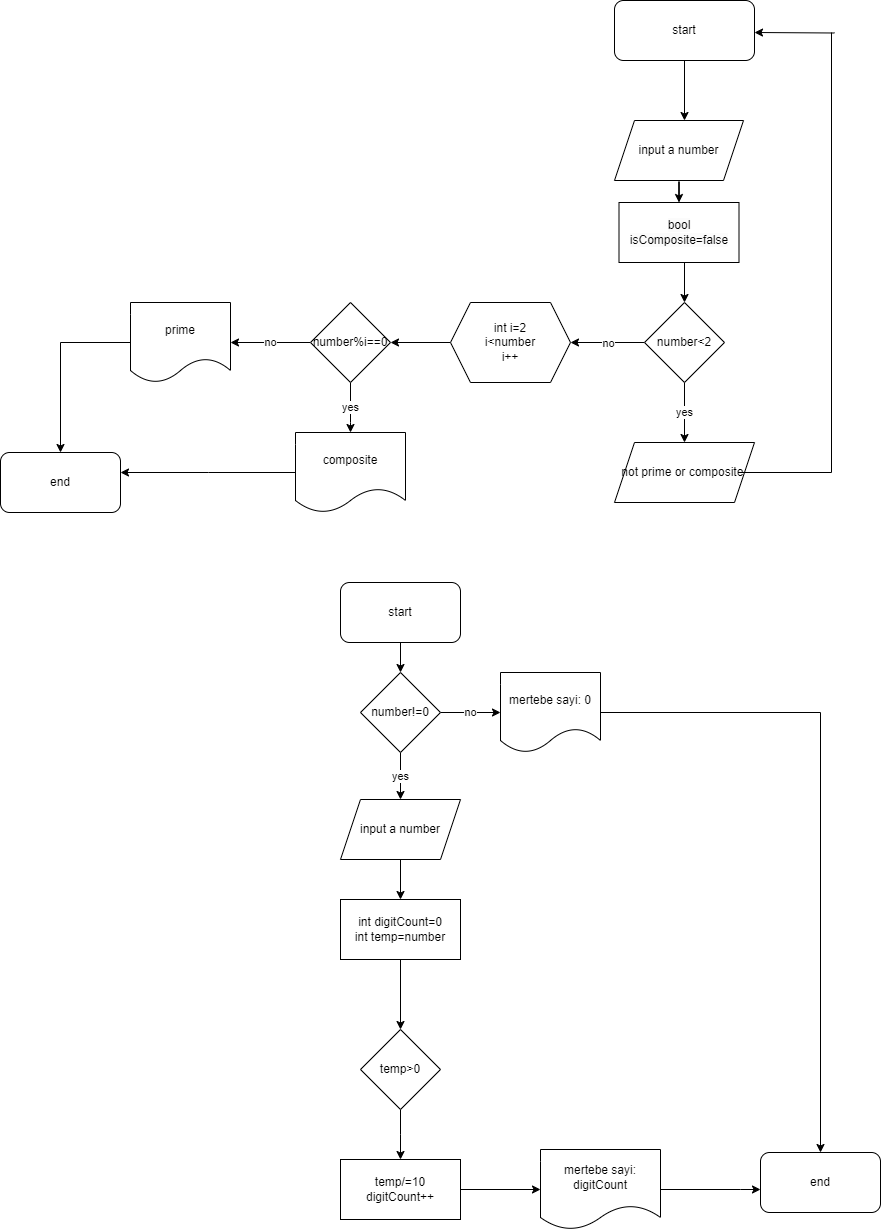

The diagram above was exported from draw.io. Its source (the exported page's mxGraphModel, read from the mxfile embedded in the PNG):
<mxGraphModel dx="1900" dy="1657" grid="1" gridSize="10" guides="1" tooltips="1" connect="1" arrows="1" fold="1" page="1" pageScale="1" pageWidth="850" pageHeight="1100" math="0" shadow="0">
  <root>
    <mxCell id="0" />
    <mxCell id="1" parent="0" />
    <mxCell id="AhM5Fu_-WxTsMDv2zYMA-3" value="" style="edgeStyle=orthogonalEdgeStyle;rounded=0;orthogonalLoop=1;jettySize=auto;html=1;" edge="1" parent="1">
      <mxGeometry relative="1" as="geometry">
        <mxPoint x="504" y="-52" as="sourcePoint" />
        <mxPoint x="504" y="8" as="targetPoint" />
      </mxGeometry>
    </mxCell>
    <mxCell id="AhM5Fu_-WxTsMDv2zYMA-5" style="edgeStyle=orthogonalEdgeStyle;rounded=0;orthogonalLoop=1;jettySize=auto;html=1;exitX=0.5;exitY=1;exitDx=0;exitDy=0;" edge="1" parent="1">
      <mxGeometry relative="1" as="geometry">
        <mxPoint x="504" y="120" as="sourcePoint" />
        <mxPoint x="504" y="190" as="targetPoint" />
      </mxGeometry>
    </mxCell>
    <mxCell id="AhM5Fu_-WxTsMDv2zYMA-7" value="yes" style="edgeStyle=orthogonalEdgeStyle;rounded=0;orthogonalLoop=1;jettySize=auto;html=1;exitX=0.5;exitY=1;exitDx=0;exitDy=0;" edge="1" parent="1" source="AhM5Fu_-WxTsMDv2zYMA-4">
      <mxGeometry relative="1" as="geometry">
        <mxPoint x="504" y="330" as="targetPoint" />
      </mxGeometry>
    </mxCell>
    <mxCell id="AhM5Fu_-WxTsMDv2zYMA-36" value="no" style="edgeStyle=orthogonalEdgeStyle;rounded=0;orthogonalLoop=1;jettySize=auto;html=1;" edge="1" parent="1" source="AhM5Fu_-WxTsMDv2zYMA-4">
      <mxGeometry relative="1" as="geometry">
        <mxPoint x="390" y="230" as="targetPoint" />
      </mxGeometry>
    </mxCell>
    <mxCell id="AhM5Fu_-WxTsMDv2zYMA-4" value="number&amp;lt;2" style="rhombus;whiteSpace=wrap;html=1;" vertex="1" parent="1">
      <mxGeometry x="464" y="190" width="80" height="80" as="geometry" />
    </mxCell>
    <mxCell id="AhM5Fu_-WxTsMDv2zYMA-6" value="start" style="rounded=1;whiteSpace=wrap;html=1;" vertex="1" parent="1">
      <mxGeometry x="434" y="-112" width="140" height="60" as="geometry" />
    </mxCell>
    <mxCell id="AhM5Fu_-WxTsMDv2zYMA-52" value="" style="edgeStyle=orthogonalEdgeStyle;rounded=0;orthogonalLoop=1;jettySize=auto;html=1;" edge="1" parent="1" source="AhM5Fu_-WxTsMDv2zYMA-9" target="AhM5Fu_-WxTsMDv2zYMA-51">
      <mxGeometry relative="1" as="geometry" />
    </mxCell>
    <mxCell id="AhM5Fu_-WxTsMDv2zYMA-9" value="input a number" style="shape=parallelogram;perimeter=parallelogramPerimeter;whiteSpace=wrap;html=1;fixedSize=1;" vertex="1" parent="1">
      <mxGeometry x="434" y="8" width="129" height="60" as="geometry" />
    </mxCell>
    <mxCell id="AhM5Fu_-WxTsMDv2zYMA-12" value="not prime or composite&amp;nbsp;" style="shape=parallelogram;perimeter=parallelogramPerimeter;whiteSpace=wrap;html=1;fixedSize=1;" vertex="1" parent="1">
      <mxGeometry x="434" y="330" width="140" height="60" as="geometry" />
    </mxCell>
    <mxCell id="AhM5Fu_-WxTsMDv2zYMA-32" value="" style="endArrow=none;html=1;rounded=0;" edge="1" parent="1">
      <mxGeometry width="50" height="50" relative="1" as="geometry">
        <mxPoint x="561" y="360" as="sourcePoint" />
        <mxPoint x="651" y="360" as="targetPoint" />
      </mxGeometry>
    </mxCell>
    <mxCell id="AhM5Fu_-WxTsMDv2zYMA-34" value="" style="endArrow=none;html=1;rounded=0;" edge="1" parent="1">
      <mxGeometry width="50" height="50" relative="1" as="geometry">
        <mxPoint x="651" y="360" as="sourcePoint" />
        <mxPoint x="651" y="-80" as="targetPoint" />
      </mxGeometry>
    </mxCell>
    <mxCell id="AhM5Fu_-WxTsMDv2zYMA-35" value="" style="endArrow=classic;html=1;rounded=0;" edge="1" parent="1">
      <mxGeometry width="50" height="50" relative="1" as="geometry">
        <mxPoint x="654" y="-79.5" as="sourcePoint" />
        <mxPoint x="574" y="-80" as="targetPoint" />
      </mxGeometry>
    </mxCell>
    <mxCell id="AhM5Fu_-WxTsMDv2zYMA-39" value="" style="edgeStyle=orthogonalEdgeStyle;rounded=0;orthogonalLoop=1;jettySize=auto;html=1;" edge="1" parent="1" source="AhM5Fu_-WxTsMDv2zYMA-37" target="AhM5Fu_-WxTsMDv2zYMA-38">
      <mxGeometry relative="1" as="geometry" />
    </mxCell>
    <mxCell id="AhM5Fu_-WxTsMDv2zYMA-37" value="int i=2&lt;div&gt;i&amp;lt;number&lt;/div&gt;&lt;div&gt;i++&lt;/div&gt;" style="shape=hexagon;perimeter=hexagonPerimeter2;whiteSpace=wrap;html=1;fixedSize=1;" vertex="1" parent="1">
      <mxGeometry x="270" y="190" width="120" height="80" as="geometry" />
    </mxCell>
    <mxCell id="AhM5Fu_-WxTsMDv2zYMA-41" value="yes" style="edgeStyle=orthogonalEdgeStyle;rounded=0;orthogonalLoop=1;jettySize=auto;html=1;entryX=0.5;entryY=0;entryDx=0;entryDy=0;" edge="1" parent="1" source="AhM5Fu_-WxTsMDv2zYMA-38" target="AhM5Fu_-WxTsMDv2zYMA-40">
      <mxGeometry relative="1" as="geometry">
        <Array as="points">
          <mxPoint x="170" y="310" />
        </Array>
      </mxGeometry>
    </mxCell>
    <mxCell id="AhM5Fu_-WxTsMDv2zYMA-43" value="no" style="edgeStyle=orthogonalEdgeStyle;rounded=0;orthogonalLoop=1;jettySize=auto;html=1;" edge="1" parent="1" source="AhM5Fu_-WxTsMDv2zYMA-38" target="AhM5Fu_-WxTsMDv2zYMA-42">
      <mxGeometry relative="1" as="geometry" />
    </mxCell>
    <mxCell id="AhM5Fu_-WxTsMDv2zYMA-38" value="number%i==0" style="rhombus;whiteSpace=wrap;html=1;" vertex="1" parent="1">
      <mxGeometry x="130" y="190" width="80" height="80" as="geometry" />
    </mxCell>
    <mxCell id="AhM5Fu_-WxTsMDv2zYMA-49" style="edgeStyle=orthogonalEdgeStyle;rounded=0;orthogonalLoop=1;jettySize=auto;html=1;" edge="1" parent="1" source="AhM5Fu_-WxTsMDv2zYMA-40">
      <mxGeometry relative="1" as="geometry">
        <mxPoint x="-60" y="360" as="targetPoint" />
      </mxGeometry>
    </mxCell>
    <mxCell id="AhM5Fu_-WxTsMDv2zYMA-40" value="composite" style="shape=document;whiteSpace=wrap;html=1;boundedLbl=1;" vertex="1" parent="1">
      <mxGeometry x="115" y="320" width="110" height="80" as="geometry" />
    </mxCell>
    <mxCell id="AhM5Fu_-WxTsMDv2zYMA-48" style="edgeStyle=orthogonalEdgeStyle;rounded=0;orthogonalLoop=1;jettySize=auto;html=1;" edge="1" parent="1" source="AhM5Fu_-WxTsMDv2zYMA-42" target="AhM5Fu_-WxTsMDv2zYMA-50">
      <mxGeometry relative="1" as="geometry">
        <mxPoint x="-180" y="350" as="targetPoint" />
      </mxGeometry>
    </mxCell>
    <mxCell id="AhM5Fu_-WxTsMDv2zYMA-42" value="prime" style="shape=document;whiteSpace=wrap;html=1;boundedLbl=1;" vertex="1" parent="1">
      <mxGeometry x="-50" y="190" width="100" height="80" as="geometry" />
    </mxCell>
    <mxCell id="AhM5Fu_-WxTsMDv2zYMA-50" value="end" style="rounded=1;whiteSpace=wrap;html=1;" vertex="1" parent="1">
      <mxGeometry x="-180" y="340" width="120" height="60" as="geometry" />
    </mxCell>
    <mxCell id="AhM5Fu_-WxTsMDv2zYMA-51" value="&lt;br&gt;&lt;span style=&quot;color: rgb(0, 0, 0); font-family: Helvetica; font-size: 12px; font-style: normal; font-variant-ligatures: normal; font-variant-caps: normal; font-weight: 400; letter-spacing: normal; orphans: 2; text-align: center; text-indent: 0px; text-transform: none; widows: 2; word-spacing: 0px; -webkit-text-stroke-width: 0px; white-space: normal; background-color: rgb(251, 251, 251); text-decoration-thickness: initial; text-decoration-style: initial; text-decoration-color: initial; display: inline !important; float: none;&quot;&gt;bool isComposite=false&lt;/span&gt;&lt;div&gt;&lt;br/&gt;&lt;/div&gt;" style="whiteSpace=wrap;html=1;" vertex="1" parent="1">
      <mxGeometry x="438.5" y="90" width="120" height="60" as="geometry" />
    </mxCell>
    <mxCell id="AhM5Fu_-WxTsMDv2zYMA-72" style="edgeStyle=orthogonalEdgeStyle;rounded=0;orthogonalLoop=1;jettySize=auto;html=1;" edge="1" parent="1" source="AhM5Fu_-WxTsMDv2zYMA-53" target="AhM5Fu_-WxTsMDv2zYMA-73">
      <mxGeometry relative="1" as="geometry">
        <mxPoint x="220" y="570" as="targetPoint" />
      </mxGeometry>
    </mxCell>
    <mxCell id="AhM5Fu_-WxTsMDv2zYMA-53" value="start" style="rounded=1;whiteSpace=wrap;html=1;" vertex="1" parent="1">
      <mxGeometry x="160" y="470" width="120" height="60" as="geometry" />
    </mxCell>
    <mxCell id="AhM5Fu_-WxTsMDv2zYMA-58" value="" style="edgeStyle=orthogonalEdgeStyle;rounded=0;orthogonalLoop=1;jettySize=auto;html=1;" edge="1" parent="1" source="AhM5Fu_-WxTsMDv2zYMA-56" target="AhM5Fu_-WxTsMDv2zYMA-57">
      <mxGeometry relative="1" as="geometry" />
    </mxCell>
    <mxCell id="AhM5Fu_-WxTsMDv2zYMA-56" value="input a number" style="shape=parallelogram;perimeter=parallelogramPerimeter;whiteSpace=wrap;html=1;fixedSize=1;" vertex="1" parent="1">
      <mxGeometry x="160" y="687" width="120" height="60" as="geometry" />
    </mxCell>
    <mxCell id="AhM5Fu_-WxTsMDv2zYMA-60" value="" style="edgeStyle=orthogonalEdgeStyle;rounded=0;orthogonalLoop=1;jettySize=auto;html=1;" edge="1" parent="1" source="AhM5Fu_-WxTsMDv2zYMA-57" target="AhM5Fu_-WxTsMDv2zYMA-59">
      <mxGeometry relative="1" as="geometry" />
    </mxCell>
    <mxCell id="AhM5Fu_-WxTsMDv2zYMA-57" value="int digitCount=0&lt;div&gt;int temp=number&lt;/div&gt;" style="whiteSpace=wrap;html=1;" vertex="1" parent="1">
      <mxGeometry x="160" y="787" width="120" height="60" as="geometry" />
    </mxCell>
    <mxCell id="AhM5Fu_-WxTsMDv2zYMA-66" style="edgeStyle=orthogonalEdgeStyle;rounded=0;orthogonalLoop=1;jettySize=auto;html=1;" edge="1" parent="1" source="AhM5Fu_-WxTsMDv2zYMA-59">
      <mxGeometry relative="1" as="geometry">
        <mxPoint x="220" y="1047" as="targetPoint" />
      </mxGeometry>
    </mxCell>
    <mxCell id="AhM5Fu_-WxTsMDv2zYMA-59" value="temp&amp;gt;0" style="rhombus;whiteSpace=wrap;html=1;" vertex="1" parent="1">
      <mxGeometry x="180" y="917" width="80" height="80" as="geometry" />
    </mxCell>
    <mxCell id="AhM5Fu_-WxTsMDv2zYMA-80" value="" style="edgeStyle=orthogonalEdgeStyle;rounded=0;orthogonalLoop=1;jettySize=auto;html=1;" edge="1" parent="1" source="AhM5Fu_-WxTsMDv2zYMA-67" target="AhM5Fu_-WxTsMDv2zYMA-79">
      <mxGeometry relative="1" as="geometry" />
    </mxCell>
    <mxCell id="AhM5Fu_-WxTsMDv2zYMA-67" value="temp/=10&lt;div&gt;digitCount++&lt;/div&gt;" style="whiteSpace=wrap;html=1;" vertex="1" parent="1">
      <mxGeometry x="160" y="1047" width="120" height="60" as="geometry" />
    </mxCell>
    <mxCell id="AhM5Fu_-WxTsMDv2zYMA-74" value="yes" style="edgeStyle=orthogonalEdgeStyle;rounded=0;orthogonalLoop=1;jettySize=auto;html=1;" edge="1" parent="1" source="AhM5Fu_-WxTsMDv2zYMA-73" target="AhM5Fu_-WxTsMDv2zYMA-56">
      <mxGeometry relative="1" as="geometry" />
    </mxCell>
    <mxCell id="AhM5Fu_-WxTsMDv2zYMA-76" value="no" style="edgeStyle=orthogonalEdgeStyle;rounded=0;orthogonalLoop=1;jettySize=auto;html=1;" edge="1" parent="1" source="AhM5Fu_-WxTsMDv2zYMA-73" target="AhM5Fu_-WxTsMDv2zYMA-75">
      <mxGeometry relative="1" as="geometry" />
    </mxCell>
    <mxCell id="AhM5Fu_-WxTsMDv2zYMA-73" value="number!=0" style="rhombus;whiteSpace=wrap;html=1;" vertex="1" parent="1">
      <mxGeometry x="180" y="560" width="80" height="80" as="geometry" />
    </mxCell>
    <mxCell id="AhM5Fu_-WxTsMDv2zYMA-78" value="" style="edgeStyle=orthogonalEdgeStyle;rounded=0;orthogonalLoop=1;jettySize=auto;html=1;" edge="1" parent="1" source="AhM5Fu_-WxTsMDv2zYMA-75" target="AhM5Fu_-WxTsMDv2zYMA-77">
      <mxGeometry relative="1" as="geometry" />
    </mxCell>
    <mxCell id="AhM5Fu_-WxTsMDv2zYMA-75" value="mertebe sayi: 0" style="shape=document;whiteSpace=wrap;html=1;boundedLbl=1;" vertex="1" parent="1">
      <mxGeometry x="320" y="560" width="100" height="80" as="geometry" />
    </mxCell>
    <mxCell id="AhM5Fu_-WxTsMDv2zYMA-77" value="end" style="rounded=1;whiteSpace=wrap;html=1;" vertex="1" parent="1">
      <mxGeometry x="580" y="1040" width="120" height="60" as="geometry" />
    </mxCell>
    <mxCell id="AhM5Fu_-WxTsMDv2zYMA-81" value="" style="edgeStyle=orthogonalEdgeStyle;rounded=0;orthogonalLoop=1;jettySize=auto;html=1;" edge="1" parent="1" source="AhM5Fu_-WxTsMDv2zYMA-79" target="AhM5Fu_-WxTsMDv2zYMA-77">
      <mxGeometry relative="1" as="geometry">
        <Array as="points">
          <mxPoint x="560" y="1077" />
          <mxPoint x="560" y="1077" />
        </Array>
      </mxGeometry>
    </mxCell>
    <mxCell id="AhM5Fu_-WxTsMDv2zYMA-79" value="mertebe sayi: digitCount" style="shape=document;whiteSpace=wrap;html=1;boundedLbl=1;" vertex="1" parent="1">
      <mxGeometry x="360" y="1037" width="120" height="80" as="geometry" />
    </mxCell>
  </root>
</mxGraphModel>